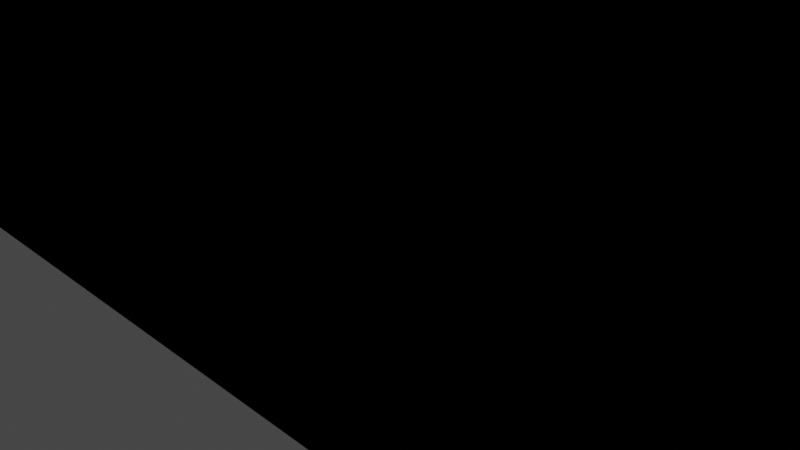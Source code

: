 # Source: Building_2.blend  (saved by Blender 3.2.14; exported with 4.5.12 LTS)
import bpy
from mathutils import Matrix  # noqa: F401  (used for matrix-valued properties, if any)

bpy.ops.wm.read_factory_settings(use_empty=True)
scene = bpy.context.scene
scene.name = 'Scene'

# ---- collections
col_collection = bpy.data.collections.new('Collection'); scene.collection.children.link(col_collection)

# ---- materials (node trees are filled in below, after node groups)
mat_material = bpy.data.materials.new('Material')
mat_material.alpha_threshold = 0.0
mat_material.use_transparent_shadow = False
mat_material.line_color = (0.0, 0.0, 0.0, 1.0)
mat_material_004 = bpy.data.materials.new('Material.004')
mat_material_004.use_transparent_shadow = False
mat_material_002 = bpy.data.materials.new('Material.002')
mat_material_002.use_transparent_shadow = False
mat_material_006 = bpy.data.materials.new('Material.006')
mat_material_006.use_transparent_shadow = False
mat_material_001 = bpy.data.materials.new('Material.001')
mat_material_001.use_transparent_shadow = False
mat_material_005 = bpy.data.materials.new('Material.005')
mat_material_005.use_transparent_shadow = False
mat_material_007 = bpy.data.materials.new('Material.007')
mat_material_007.use_transparent_shadow = False
mat_material_010 = bpy.data.materials.new('Material.010')
mat_material_010.use_transparent_shadow = False
mat_material_011 = bpy.data.materials.new('Material.011')
mat_material_011.use_transparent_shadow = False
mat_material_012 = bpy.data.materials.new('Material.012')
mat_material_012.use_transparent_shadow = False
mat_material_003 = bpy.data.materials.new('Material.003')
mat_material_003.use_transparent_shadow = False
mat_material_008 = bpy.data.materials.new('Material.008')
mat_material_008.use_transparent_shadow = False
mat_material_009 = bpy.data.materials.new('Material.009')
mat_material_009.use_transparent_shadow = False

# ---- material node trees
mat_material.use_nodes = True; mat_material.node_tree.nodes.clear()
_N = mat_material.node_tree.nodes; _L = mat_material.node_tree.links
n0 = _N.new('ShaderNodeOutputMaterial'); n0.name = 'Material Output'; n0.location = (300, 300)
n1 = _N.new('ShaderNodeBsdfPrincipled'); n1.name = 'Principled BSDF'; n1.location = (10, 300)
n1.distribution = 'GGX'
n1.subsurface_method = 'RANDOM_WALK_SKIN'
n1.inputs[0].default_value = (0.1356, 0.1356, 0.1356, 1.0)
n1.inputs[2].default_value = 0.4
n1.inputs[3].default_value = 1.45
n1.inputs[27].default_value = (0.0, 0.0, 0.0, 1.0)
n1.inputs[28].default_value = 1.0
_L.new(n1.outputs[0], n0.inputs[0])
n0.is_active_output = True
mat_material_004.use_nodes = True; mat_material_004.node_tree.nodes.clear()
_N = mat_material_004.node_tree.nodes; _L = mat_material_004.node_tree.links
n0 = _N.new('ShaderNodeBsdfPrincipled'); n0.name = 'Principled BSDF'; n0.location = (10, 300)
n0.distribution = 'GGX'
n0.subsurface_method = 'RANDOM_WALK_SKIN'
n0.inputs[0].default_value = (0.4125, 0.7379, 1.0, 1.0)
n0.inputs[3].default_value = 1.45
n0.inputs[27].default_value = (0.0, 0.0, 0.0, 1.0)
n0.inputs[28].default_value = 1.0
n1 = _N.new('ShaderNodeOutputMaterial'); n1.name = 'Material Output'; n1.location = (300, 300)
_L.new(n0.outputs[0], n1.inputs[0])
n1.is_active_output = True
mat_material_002.use_nodes = True; mat_material_002.node_tree.nodes.clear()
_N = mat_material_002.node_tree.nodes; _L = mat_material_002.node_tree.links
n0 = _N.new('ShaderNodeBsdfPrincipled'); n0.name = 'Principled BSDF'; n0.location = (10, 300)
n0.distribution = 'GGX'
n0.subsurface_method = 'RANDOM_WALK_SKIN'
n0.inputs[0].default_value = (0.4125, 0.7379, 1.0, 1.0)
n0.inputs[3].default_value = 1.45
n0.inputs[27].default_value = (0.0, 0.0, 0.0, 1.0)
n0.inputs[28].default_value = 1.0
n1 = _N.new('ShaderNodeOutputMaterial'); n1.name = 'Material Output'; n1.location = (300, 300)
_L.new(n0.outputs[0], n1.inputs[0])
n1.is_active_output = True
mat_material_006.use_nodes = True; mat_material_006.node_tree.nodes.clear()
_N = mat_material_006.node_tree.nodes; _L = mat_material_006.node_tree.links
n0 = _N.new('ShaderNodeBsdfPrincipled'); n0.name = 'Principled BSDF'; n0.location = (10, 300)
n0.distribution = 'GGX'
n0.subsurface_method = 'RANDOM_WALK_SKIN'
n0.inputs[0].default_value = (0.4125, 0.7379, 1.0, 1.0)
n0.inputs[3].default_value = 1.45
n0.inputs[27].default_value = (0.0, 0.0, 0.0, 1.0)
n0.inputs[28].default_value = 1.0
n1 = _N.new('ShaderNodeOutputMaterial'); n1.name = 'Material Output'; n1.location = (300, 300)
_L.new(n0.outputs[0], n1.inputs[0])
n1.is_active_output = True
mat_material_001.use_nodes = True; mat_material_001.node_tree.nodes.clear()
_N = mat_material_001.node_tree.nodes; _L = mat_material_001.node_tree.links
n0 = _N.new('ShaderNodeBsdfPrincipled'); n0.name = 'Principled BSDF'; n0.location = (10, 300)
n0.distribution = 'GGX'
n0.subsurface_method = 'RANDOM_WALK_SKIN'
n0.inputs[0].default_value = (0.4125, 0.7379, 1.0, 1.0)
n0.inputs[3].default_value = 1.45
n0.inputs[27].default_value = (0.0, 0.0, 0.0, 1.0)
n0.inputs[28].default_value = 1.0
n1 = _N.new('ShaderNodeOutputMaterial'); n1.name = 'Material Output'; n1.location = (300, 300)
_L.new(n0.outputs[0], n1.inputs[0])
n1.is_active_output = True
mat_material_005.use_nodes = True; mat_material_005.node_tree.nodes.clear()
_N = mat_material_005.node_tree.nodes; _L = mat_material_005.node_tree.links
n0 = _N.new('ShaderNodeBsdfPrincipled'); n0.name = 'Principled BSDF'; n0.location = (10, 300)
n0.distribution = 'GGX'
n0.subsurface_method = 'RANDOM_WALK_SKIN'
n0.inputs[0].default_value = (0.4125, 0.7379, 1.0, 1.0)
n0.inputs[3].default_value = 1.45
n0.inputs[27].default_value = (0.0, 0.0, 0.0, 1.0)
n0.inputs[28].default_value = 1.0
n1 = _N.new('ShaderNodeOutputMaterial'); n1.name = 'Material Output'; n1.location = (300, 300)
_L.new(n0.outputs[0], n1.inputs[0])
n1.is_active_output = True
mat_material_007.use_nodes = True; mat_material_007.node_tree.nodes.clear()
_N = mat_material_007.node_tree.nodes; _L = mat_material_007.node_tree.links
n0 = _N.new('ShaderNodeBsdfPrincipled'); n0.name = 'Principled BSDF'; n0.location = (10, 300)
n0.distribution = 'GGX'
n0.subsurface_method = 'RANDOM_WALK_SKIN'
n0.inputs[0].default_value = (0.4125, 0.7379, 1.0, 1.0)
n0.inputs[3].default_value = 1.45
n0.inputs[27].default_value = (0.0, 0.0, 0.0, 1.0)
n0.inputs[28].default_value = 1.0
n1 = _N.new('ShaderNodeOutputMaterial'); n1.name = 'Material Output'; n1.location = (300, 300)
_L.new(n0.outputs[0], n1.inputs[0])
n1.is_active_output = True
mat_material_010.use_nodes = True; mat_material_010.node_tree.nodes.clear()
_N = mat_material_010.node_tree.nodes; _L = mat_material_010.node_tree.links
n0 = _N.new('ShaderNodeBsdfPrincipled'); n0.name = 'Principled BSDF'; n0.location = (10, 300)
n0.distribution = 'GGX'
n0.subsurface_method = 'RANDOM_WALK_SKIN'
n0.inputs[0].default_value = (0.4125, 0.7379, 1.0, 1.0)
n0.inputs[3].default_value = 1.45
n0.inputs[27].default_value = (0.0, 0.0, 0.0, 1.0)
n0.inputs[28].default_value = 1.0
n1 = _N.new('ShaderNodeOutputMaterial'); n1.name = 'Material Output'; n1.location = (300, 300)
_L.new(n0.outputs[0], n1.inputs[0])
n1.is_active_output = True
mat_material_011.use_nodes = True; mat_material_011.node_tree.nodes.clear()
_N = mat_material_011.node_tree.nodes; _L = mat_material_011.node_tree.links
n0 = _N.new('ShaderNodeBsdfPrincipled'); n0.name = 'Principled BSDF'; n0.location = (10, 300)
n0.distribution = 'GGX'
n0.subsurface_method = 'RANDOM_WALK_SKIN'
n0.inputs[0].default_value = (0.4125, 0.7379, 1.0, 1.0)
n0.inputs[3].default_value = 1.45
n0.inputs[27].default_value = (0.0, 0.0, 0.0, 1.0)
n0.inputs[28].default_value = 1.0
n1 = _N.new('ShaderNodeOutputMaterial'); n1.name = 'Material Output'; n1.location = (300, 300)
_L.new(n0.outputs[0], n1.inputs[0])
n1.is_active_output = True
mat_material_012.use_nodes = True; mat_material_012.node_tree.nodes.clear()
_N = mat_material_012.node_tree.nodes; _L = mat_material_012.node_tree.links
n0 = _N.new('ShaderNodeBsdfPrincipled'); n0.name = 'Principled BSDF'; n0.location = (10, 300)
n0.distribution = 'GGX'
n0.subsurface_method = 'RANDOM_WALK_SKIN'
n0.inputs[0].default_value = (0.2883, 0.5122, 0.6921, 1.0)
n0.inputs[3].default_value = 1.45
n0.inputs[27].default_value = (0.0, 0.0, 0.0, 1.0)
n0.inputs[28].default_value = 1.0
n1 = _N.new('ShaderNodeOutputMaterial'); n1.name = 'Material Output'; n1.location = (300, 300)
_L.new(n0.outputs[0], n1.inputs[0])
n1.is_active_output = True
mat_material_003.use_nodes = True; mat_material_003.node_tree.nodes.clear()
_N = mat_material_003.node_tree.nodes; _L = mat_material_003.node_tree.links
n0 = _N.new('ShaderNodeBsdfPrincipled'); n0.name = 'Principled BSDF'; n0.location = (10, 300)
n0.distribution = 'GGX'
n0.subsurface_method = 'RANDOM_WALK_SKIN'
n0.inputs[0].default_value = (0.4125, 0.7379, 1.0, 1.0)
n0.inputs[3].default_value = 1.45
n0.inputs[27].default_value = (0.0, 0.0, 0.0, 1.0)
n0.inputs[28].default_value = 1.0
n1 = _N.new('ShaderNodeOutputMaterial'); n1.name = 'Material Output'; n1.location = (300, 300)
_L.new(n0.outputs[0], n1.inputs[0])
n1.is_active_output = True
mat_material_008.use_nodes = True; mat_material_008.node_tree.nodes.clear()
_N = mat_material_008.node_tree.nodes; _L = mat_material_008.node_tree.links
n0 = _N.new('ShaderNodeBsdfPrincipled'); n0.name = 'Principled BSDF'; n0.location = (10, 300)
n0.distribution = 'GGX'
n0.subsurface_method = 'RANDOM_WALK_SKIN'
n0.inputs[0].default_value = (0.4125, 0.7379, 1.0, 1.0)
n0.inputs[3].default_value = 1.45
n0.inputs[27].default_value = (0.0, 0.0, 0.0, 1.0)
n0.inputs[28].default_value = 1.0
n1 = _N.new('ShaderNodeOutputMaterial'); n1.name = 'Material Output'; n1.location = (300, 300)
_L.new(n0.outputs[0], n1.inputs[0])
n1.is_active_output = True
mat_material_009.use_nodes = True; mat_material_009.node_tree.nodes.clear()
_N = mat_material_009.node_tree.nodes; _L = mat_material_009.node_tree.links
n0 = _N.new('ShaderNodeOutputMaterial'); n0.name = 'Material Output'; n0.location = (300, 300)
n1 = _N.new('ShaderNodeBsdfPrincipled'); n1.name = 'Principled BSDF'; n1.location = (10, 300)
n1.distribution = 'GGX'
n1.subsurface_method = 'RANDOM_WALK_SKIN'
n1.inputs[0].default_value = (0.4125, 0.7379, 1.0, 1.0)
n1.inputs[3].default_value = 1.45
n1.inputs[27].default_value = (0.0, 0.0, 0.0, 1.0)
n1.inputs[28].default_value = 1.0
_L.new(n1.outputs[0], n0.inputs[0])
n0.is_active_output = True

# ---- world
world_world = bpy.data.worlds.new('World'); scene.world = world_world
world_world.use_nodes = True; world_world.node_tree.nodes.clear()
_N = world_world.node_tree.nodes; _L = world_world.node_tree.links
n0 = _N.new('ShaderNodeOutputWorld'); n0.name = 'World Output'; n0.location = (300, 300)
n1 = _N.new('ShaderNodeBackground'); n1.name = 'Background'; n1.location = (10, 300)
n1.inputs[0].default_value = (0.05088, 0.05088, 0.05088, 1.0)
_L.new(n1.outputs[0], n0.inputs[0])
n0.is_active_output = True
world_world.color = (0.05088, 0.05088, 0.05088)
world_world.use_sun_shadow = False
world_world.sun_shadow_jitter_overblur = 0.0

# ---- cameras
cam_camera = bpy.data.cameras.new('Camera')
cam_camera.clip_end = 100.0
cam_camera.ortho_scale = 7.314

# ---- lights
light_light = bpy.data.lights.new('Light', 'POINT')
light_light.transmission_factor = 0.0
light_light.energy = 1000.0
light_light.shadow_soft_size = 0.1
light_light.shadow_maximum_resolution = 0.006
light_light.use_absolute_resolution = True

# ---- meshes
me_cube = bpy.data.meshes.new('Cube')
me_cube.from_pydata([(34.02, 53.06, 54.33), (34.02, 53.06, -1.699), (34.02, -1.699, 54.33), (34.02, -1.699, -1.699), (-11.56, 53.06, 54.33), (-11.56, 53.06, -1.699), (-11.56, -1.699, 54.33), (-11.56, -1.699, -1.699)], [], [(0, 4, 6, 2), (3, 2, 6, 7), (7, 6, 4, 5), (5, 1, 3, 7), (1, 0, 2, 3), (5, 4, 0, 1)])
_uv = me_cube.uv_layers.new(name='UVMap')
_uv.uv.foreach_set('vector', [0.625, 0.5, 0.875, 0.5, 0.875, 0.75, 0.625, 0.75, 0.375, 0.75, 0.625, 0.75, 0.625, 1.0, 0.375, 1.0, 0.375, 0.0, 0.625, 0.0, 0.625, 0.25, 0.375, 0.25, 0.125, 0.5, 0.375, 0.5, 0.375, 0.75, 0.125, 0.75, 0.375, 0.5, 0.625, 0.5, 0.625, 0.75, 0.375, 0.75, 0.375, 0.25, 0.625, 0.25, 0.625, 0.5, 0.375, 0.5])
me_cube.materials.append(mat_material)
me_cube.use_mirror_vertex_groups = False
me_cube.update()
me_cube_001 = bpy.data.meshes.new('Cube.001')
me_cube_001.from_pydata([(-9.344, 20.06, -1.0), (-9.344, 20.06, 15.16), (-9.344, 30.89, -1.0), (-9.344, 31.15, 14.9), (-7.344, 20.06, -1.0), (-7.344, 20.06, 14.9), (-7.344, 30.89, -1.0), (-7.344, 30.89, 14.9)], [], [(0, 1, 3, 2), (2, 3, 7, 6), (6, 7, 5, 4), (4, 5, 1, 0), (2, 6, 4, 0), (7, 3, 1, 5)])
_uv = me_cube_001.uv_layers.new(name='UVMap')
_uv.uv.foreach_set('vector', [0.375, 0.0, 0.625, 0.0, 0.625, 0.25, 0.375, 0.25, 0.375, 0.25, 0.625, 0.25, 0.625, 0.5, 0.375, 0.5, 0.375, 0.5, 0.625, 0.5, 0.625, 0.75, 0.375, 0.75, 0.375, 0.75, 0.625, 0.75, 0.625, 1.0, 0.375, 1.0, 0.125, 0.5, 0.375, 0.5, 0.375, 0.75, 0.125, 0.75, 0.625, 0.5, 0.875, 0.5, 0.875, 0.75, 0.625, 0.75])
me_cube_001.update()
me_cube_002 = bpy.data.meshes.new('Cube.002')
me_cube_002.from_pydata([(-1.0, -1.0, -10.91), (-1.0, -1.0, 1.0), (-1.0, 11.43, -10.91), (-1.0, 11.43, 1.0), (1.0, -1.0, -10.91), (1.0, -1.0, 1.0), (1.0, 11.43, -10.91), (1.0, 11.43, 1.0)], [], [(0, 1, 3, 2), (2, 3, 7, 6), (6, 7, 5, 4), (4, 5, 1, 0), (2, 6, 4, 0), (7, 3, 1, 5)])
_uv = me_cube_002.uv_layers.new(name='UVMap')
_uv.uv.foreach_set('vector', [0.375, 0.0, 0.625, 0.0, 0.625, 0.25, 0.375, 0.25, 0.375, 0.25, 0.625, 0.25, 0.625, 0.5, 0.375, 0.5, 0.375, 0.5, 0.625, 0.5, 0.625, 0.75, 0.375, 0.75, 0.375, 0.75, 0.625, 0.75, 0.625, 1.0, 0.375, 1.0, 0.125, 0.5, 0.375, 0.5, 0.375, 0.75, 0.125, 0.75, 0.625, 0.5, 0.875, 0.5, 0.875, 0.75, 0.625, 0.75])
me_cube_002.materials.append(mat_material_004)
me_cube_002.update()
me_cube_003 = bpy.data.meshes.new('Cube.003')
me_cube_003.from_pydata([(-1.0, -1.0, -10.91), (-1.0, -1.0, 1.0), (-1.0, 11.43, -10.91), (-1.0, 11.43, 1.0), (1.0, -1.0, -10.91), (1.0, -1.0, 1.0), (1.0, 11.43, -10.91), (1.0, 11.43, 1.0)], [], [(0, 1, 3, 2), (2, 3, 7, 6), (6, 7, 5, 4), (4, 5, 1, 0), (2, 6, 4, 0), (7, 3, 1, 5)])
_uv = me_cube_003.uv_layers.new(name='UVMap')
_uv.uv.foreach_set('vector', [0.375, 0.0, 0.625, 0.0, 0.625, 0.25, 0.375, 0.25, 0.375, 0.25, 0.625, 0.25, 0.625, 0.5, 0.375, 0.5, 0.375, 0.5, 0.625, 0.5, 0.625, 0.75, 0.375, 0.75, 0.375, 0.75, 0.625, 0.75, 0.625, 1.0, 0.375, 1.0, 0.125, 0.5, 0.375, 0.5, 0.375, 0.75, 0.125, 0.75, 0.625, 0.5, 0.875, 0.5, 0.875, 0.75, 0.625, 0.75])
me_cube_003.materials.append(mat_material_002)
me_cube_003.update()
me_cube_004 = bpy.data.meshes.new('Cube.004')
me_cube_004.from_pydata([(-1.0, -1.0, -10.91), (-1.0, -1.0, 1.0), (-1.0, 11.43, -10.91), (-1.0, 11.43, 1.0), (1.0, -1.0, -10.91), (1.0, -1.0, 1.0), (1.0, 11.43, -10.91), (1.0, 11.43, 1.0)], [], [(0, 1, 3, 2), (2, 3, 7, 6), (6, 7, 5, 4), (4, 5, 1, 0), (2, 6, 4, 0), (7, 3, 1, 5)])
_uv = me_cube_004.uv_layers.new(name='UVMap')
_uv.uv.foreach_set('vector', [0.375, 0.0, 0.625, 0.0, 0.625, 0.25, 0.375, 0.25, 0.375, 0.25, 0.625, 0.25, 0.625, 0.5, 0.375, 0.5, 0.375, 0.5, 0.625, 0.5, 0.625, 0.75, 0.375, 0.75, 0.375, 0.75, 0.625, 0.75, 0.625, 1.0, 0.375, 1.0, 0.125, 0.5, 0.375, 0.5, 0.375, 0.75, 0.125, 0.75, 0.625, 0.5, 0.875, 0.5, 0.875, 0.75, 0.625, 0.75])
me_cube_004.materials.append(mat_material_006)
me_cube_004.update()
me_cube_005 = bpy.data.meshes.new('Cube.005')
me_cube_005.from_pydata([(-1.0, -1.0, -10.91), (-1.0, -1.0, 1.0), (-1.0, 11.43, -10.91), (-1.0, 11.43, 1.0), (1.0, -1.0, -10.91), (1.0, -1.0, 1.0), (1.0, 11.43, -10.91), (1.0, 11.43, 1.0)], [], [(0, 1, 3, 2), (2, 3, 7, 6), (6, 7, 5, 4), (4, 5, 1, 0), (2, 6, 4, 0), (7, 3, 1, 5)])
_uv = me_cube_005.uv_layers.new(name='UVMap')
_uv.uv.foreach_set('vector', [0.375, 0.0, 0.625, 0.0, 0.625, 0.25, 0.375, 0.25, 0.375, 0.25, 0.625, 0.25, 0.625, 0.5, 0.375, 0.5, 0.375, 0.5, 0.625, 0.5, 0.625, 0.75, 0.375, 0.75, 0.375, 0.75, 0.625, 0.75, 0.625, 1.0, 0.375, 1.0, 0.125, 0.5, 0.375, 0.5, 0.375, 0.75, 0.125, 0.75, 0.625, 0.5, 0.875, 0.5, 0.875, 0.75, 0.625, 0.75])
me_cube_005.materials.append(mat_material_001)
me_cube_005.update()
me_cube_006 = bpy.data.meshes.new('Cube.006')
me_cube_006.from_pydata([(-1.0, -1.0, -10.91), (-1.0, -1.0, 1.0), (-1.0, 11.43, -10.91), (-1.0, 11.43, 1.0), (1.0, -1.0, -10.91), (1.0, -1.0, 1.0), (1.0, 11.43, -10.91), (1.0, 11.43, 1.0)], [], [(0, 1, 3, 2), (2, 3, 7, 6), (6, 7, 5, 4), (4, 5, 1, 0), (2, 6, 4, 0), (7, 3, 1, 5)])
_uv = me_cube_006.uv_layers.new(name='UVMap')
_uv.uv.foreach_set('vector', [0.375, 0.0, 0.625, 0.0, 0.625, 0.25, 0.375, 0.25, 0.375, 0.25, 0.625, 0.25, 0.625, 0.5, 0.375, 0.5, 0.375, 0.5, 0.625, 0.5, 0.625, 0.75, 0.375, 0.75, 0.375, 0.75, 0.625, 0.75, 0.625, 1.0, 0.375, 1.0, 0.125, 0.5, 0.375, 0.5, 0.375, 0.75, 0.125, 0.75, 0.625, 0.5, 0.875, 0.5, 0.875, 0.75, 0.625, 0.75])
me_cube_006.materials.append(mat_material_005)
me_cube_006.update()
me_cube_007 = bpy.data.meshes.new('Cube.007')
me_cube_007.from_pydata([(-1.0, -1.0, -10.91), (-1.0, -1.0, 1.0), (-1.0, 11.43, -10.91), (-1.0, 11.43, 1.0), (1.0, -1.0, -10.91), (1.0, -1.0, 1.0), (1.0, 11.43, -10.91), (1.0, 11.43, 1.0)], [], [(0, 1, 3, 2), (2, 3, 7, 6), (6, 7, 5, 4), (4, 5, 1, 0), (2, 6, 4, 0), (7, 3, 1, 5)])
_uv = me_cube_007.uv_layers.new(name='UVMap')
_uv.uv.foreach_set('vector', [0.375, 0.0, 0.625, 0.0, 0.625, 0.25, 0.375, 0.25, 0.375, 0.25, 0.625, 0.25, 0.625, 0.5, 0.375, 0.5, 0.375, 0.5, 0.625, 0.5, 0.625, 0.75, 0.375, 0.75, 0.375, 0.75, 0.625, 0.75, 0.625, 1.0, 0.375, 1.0, 0.125, 0.5, 0.375, 0.5, 0.375, 0.75, 0.125, 0.75, 0.625, 0.5, 0.875, 0.5, 0.875, 0.75, 0.625, 0.75])
me_cube_007.materials.append(mat_material_007)
me_cube_007.update()
me_cube_008 = bpy.data.meshes.new('Cube.008')
me_cube_008.from_pydata([(-9.344, 20.06, -1.0), (-9.344, 20.06, 15.16), (-9.344, 30.89, -1.0), (-9.344, 31.15, 14.9), (-7.344, 20.06, -1.0), (-7.344, 20.06, 14.9), (-7.344, 30.89, -1.0), (-7.344, 30.89, 14.9)], [], [(0, 1, 3, 2), (2, 3, 7, 6), (6, 7, 5, 4), (4, 5, 1, 0), (2, 6, 4, 0), (7, 3, 1, 5)])
_uv = me_cube_008.uv_layers.new(name='UVMap')
_uv.uv.foreach_set('vector', [0.375, 0.0, 0.625, 0.0, 0.625, 0.25, 0.375, 0.25, 0.375, 0.25, 0.625, 0.25, 0.625, 0.5, 0.375, 0.5, 0.375, 0.5, 0.625, 0.5, 0.625, 0.75, 0.375, 0.75, 0.375, 0.75, 0.625, 0.75, 0.625, 1.0, 0.375, 1.0, 0.125, 0.5, 0.375, 0.5, 0.375, 0.75, 0.125, 0.75, 0.625, 0.5, 0.875, 0.5, 0.875, 0.75, 0.625, 0.75])
me_cube_008.update()
me_cube_009 = bpy.data.meshes.new('Cube.009')
me_cube_009.from_pydata([(-1.0, -1.0, -10.91), (-1.0, -1.0, 1.0), (-1.0, 11.43, -10.91), (-1.0, 11.43, 1.0), (1.0, -1.0, -10.91), (1.0, -1.0, 1.0), (1.0, 11.43, -10.91), (1.0, 11.43, 1.0)], [], [(0, 1, 3, 2), (2, 3, 7, 6), (6, 7, 5, 4), (4, 5, 1, 0), (2, 6, 4, 0), (7, 3, 1, 5)])
_uv = me_cube_009.uv_layers.new(name='UVMap')
_uv.uv.foreach_set('vector', [0.375, 0.0, 0.625, 0.0, 0.625, 0.25, 0.375, 0.25, 0.375, 0.25, 0.625, 0.25, 0.625, 0.5, 0.375, 0.5, 0.375, 0.5, 0.625, 0.5, 0.625, 0.75, 0.375, 0.75, 0.375, 0.75, 0.625, 0.75, 0.625, 1.0, 0.375, 1.0, 0.125, 0.5, 0.375, 0.5, 0.375, 0.75, 0.125, 0.75, 0.625, 0.5, 0.875, 0.5, 0.875, 0.75, 0.625, 0.75])
me_cube_009.materials.append(mat_material_010)
me_cube_009.update()
me_cube_010 = bpy.data.meshes.new('Cube.010')
me_cube_010.from_pydata([(-1.0, -1.0, -10.91), (-1.0, -1.0, 1.0), (-1.0, 11.43, -10.91), (-1.0, 11.43, 1.0), (1.0, -1.0, -10.91), (1.0, -1.0, 1.0), (1.0, 11.43, -10.91), (1.0, 11.43, 1.0)], [], [(0, 1, 3, 2), (2, 3, 7, 6), (6, 7, 5, 4), (4, 5, 1, 0), (2, 6, 4, 0), (7, 3, 1, 5)])
_uv = me_cube_010.uv_layers.new(name='UVMap')
_uv.uv.foreach_set('vector', [0.375, 0.0, 0.625, 0.0, 0.625, 0.25, 0.375, 0.25, 0.375, 0.25, 0.625, 0.25, 0.625, 0.5, 0.375, 0.5, 0.375, 0.5, 0.625, 0.5, 0.625, 0.75, 0.375, 0.75, 0.375, 0.75, 0.625, 0.75, 0.625, 1.0, 0.375, 1.0, 0.125, 0.5, 0.375, 0.5, 0.375, 0.75, 0.125, 0.75, 0.625, 0.5, 0.875, 0.5, 0.875, 0.75, 0.625, 0.75])
me_cube_010.materials.append(mat_material_011)
me_cube_010.update()
me_cube_011 = bpy.data.meshes.new('Cube.011')
me_cube_011.from_pydata([(-1.0, -1.0, -10.91), (-1.0, -1.0, 1.0), (-1.0, 11.43, -10.91), (-1.0, 11.43, 1.0), (1.0, -1.0, -10.91), (1.0, -1.0, 1.0), (1.0, 11.43, -10.91), (1.0, 11.43, 1.0)], [], [(0, 1, 3, 2), (2, 3, 7, 6), (6, 7, 5, 4), (4, 5, 1, 0), (2, 6, 4, 0), (7, 3, 1, 5)])
_uv = me_cube_011.uv_layers.new(name='UVMap')
_uv.uv.foreach_set('vector', [0.375, 0.0, 0.625, 0.0, 0.625, 0.25, 0.375, 0.25, 0.375, 0.25, 0.625, 0.25, 0.625, 0.5, 0.375, 0.5, 0.375, 0.5, 0.625, 0.5, 0.625, 0.75, 0.375, 0.75, 0.375, 0.75, 0.625, 0.75, 0.625, 1.0, 0.375, 1.0, 0.125, 0.5, 0.375, 0.5, 0.375, 0.75, 0.125, 0.75, 0.625, 0.5, 0.875, 0.5, 0.875, 0.75, 0.625, 0.75])
me_cube_011.materials.append(mat_material_012)
me_cube_011.update()
me_cube_012 = bpy.data.meshes.new('Cube.012')
me_cube_012.from_pydata([(34.02, 53.06, 54.33), (34.02, 53.06, -1.699), (34.02, -1.699, 54.33), (34.02, -1.699, -1.699), (-11.56, 53.06, 54.33), (-11.56, 53.06, -1.699), (-11.56, -1.699, 54.33), (-11.56, -1.699, -1.699)], [], [(0, 4, 6, 2), (3, 2, 6, 7), (7, 6, 4, 5), (5, 1, 3, 7), (1, 0, 2, 3), (5, 4, 0, 1)])
_uv = me_cube_012.uv_layers.new(name='UVMap')
_uv.uv.foreach_set('vector', [0.625, 0.5, 0.875, 0.5, 0.875, 0.75, 0.625, 0.75, 0.375, 0.75, 0.625, 0.75, 0.625, 1.0, 0.375, 1.0, 0.375, 0.0, 0.625, 0.0, 0.625, 0.25, 0.375, 0.25, 0.125, 0.5, 0.375, 0.5, 0.375, 0.75, 0.125, 0.75, 0.375, 0.5, 0.625, 0.5, 0.625, 0.75, 0.375, 0.75, 0.375, 0.25, 0.625, 0.25, 0.625, 0.5, 0.375, 0.5])
me_cube_012.materials.append(mat_material)
me_cube_012.use_mirror_vertex_groups = False
me_cube_012.update()
me_cube_013 = bpy.data.meshes.new('Cube.013')
me_cube_013.from_pydata([(-1.0, -1.0, -10.91), (-1.0, -1.0, 1.0), (-1.0, 11.43, -10.91), (-1.0, 11.43, 1.0), (1.0, -1.0, -10.91), (1.0, -1.0, 1.0), (1.0, 11.43, -10.91), (1.0, 11.43, 1.0)], [], [(0, 1, 3, 2), (2, 3, 7, 6), (6, 7, 5, 4), (4, 5, 1, 0), (2, 6, 4, 0), (7, 3, 1, 5)])
_uv = me_cube_013.uv_layers.new(name='UVMap')
_uv.uv.foreach_set('vector', [0.375, 0.0, 0.625, 0.0, 0.625, 0.25, 0.375, 0.25, 0.375, 0.25, 0.625, 0.25, 0.625, 0.5, 0.375, 0.5, 0.375, 0.5, 0.625, 0.5, 0.625, 0.75, 0.375, 0.75, 0.375, 0.75, 0.625, 0.75, 0.625, 1.0, 0.375, 1.0, 0.125, 0.5, 0.375, 0.5, 0.375, 0.75, 0.125, 0.75, 0.625, 0.5, 0.875, 0.5, 0.875, 0.75, 0.625, 0.75])
me_cube_013.materials.append(mat_material_003)
me_cube_013.update()
me_cube_014 = bpy.data.meshes.new('Cube.014')
me_cube_014.from_pydata([(-1.0, -1.0, -10.91), (-1.0, -1.0, 1.0), (-1.0, 11.43, -10.91), (-1.0, 11.43, 1.0), (1.0, -1.0, -10.91), (1.0, -1.0, 1.0), (1.0, 11.43, -10.91), (1.0, 11.43, 1.0)], [], [(0, 1, 3, 2), (2, 3, 7, 6), (6, 7, 5, 4), (4, 5, 1, 0), (2, 6, 4, 0), (7, 3, 1, 5)])
_uv = me_cube_014.uv_layers.new(name='UVMap')
_uv.uv.foreach_set('vector', [0.375, 0.0, 0.625, 0.0, 0.625, 0.25, 0.375, 0.25, 0.375, 0.25, 0.625, 0.25, 0.625, 0.5, 0.375, 0.5, 0.375, 0.5, 0.625, 0.5, 0.625, 0.75, 0.375, 0.75, 0.375, 0.75, 0.625, 0.75, 0.625, 1.0, 0.375, 1.0, 0.125, 0.5, 0.375, 0.5, 0.375, 0.75, 0.125, 0.75, 0.625, 0.5, 0.875, 0.5, 0.875, 0.75, 0.625, 0.75])
me_cube_014.materials.append(mat_material_008)
me_cube_014.update()
me_cube_015 = bpy.data.meshes.new('Cube.015')
me_cube_015.from_pydata([(-1.0, -1.0, -10.91), (-1.0, -1.0, 1.0), (-1.0, 11.43, -10.91), (-1.0, 11.43, 1.0), (1.0, -1.0, -10.91), (1.0, -1.0, 1.0), (1.0, 11.43, -10.91), (1.0, 11.43, 1.0)], [], [(0, 1, 3, 2), (2, 3, 7, 6), (6, 7, 5, 4), (4, 5, 1, 0), (2, 6, 4, 0), (7, 3, 1, 5)])
_uv = me_cube_015.uv_layers.new(name='UVMap')
_uv.uv.foreach_set('vector', [0.375, 0.0, 0.625, 0.0, 0.625, 0.25, 0.375, 0.25, 0.375, 0.25, 0.625, 0.25, 0.625, 0.5, 0.375, 0.5, 0.375, 0.5, 0.625, 0.5, 0.625, 0.75, 0.375, 0.75, 0.375, 0.75, 0.625, 0.75, 0.625, 1.0, 0.375, 1.0, 0.125, 0.5, 0.375, 0.5, 0.375, 0.75, 0.125, 0.75, 0.625, 0.5, 0.875, 0.5, 0.875, 0.75, 0.625, 0.75])
me_cube_015.materials.append(mat_material_009)
me_cube_015.update()

# ---- objects
ob_cube = bpy.data.objects.new('Cube', me_cube)
ob_light = bpy.data.objects.new('Light', light_light)
ob_camera = bpy.data.objects.new('Camera', cam_camera)
ob_cube_001 = bpy.data.objects.new('Cube.001', me_cube_001)
ob_cube_002 = bpy.data.objects.new('Cube.002', me_cube_002)
ob_cube_003 = bpy.data.objects.new('Cube.003', me_cube_003)
ob_cube_004 = bpy.data.objects.new('Cube.004', me_cube_004)
ob_cube_005 = bpy.data.objects.new('Cube.005', me_cube_005)
ob_cube_006 = bpy.data.objects.new('Cube.006', me_cube_006)
ob_cube_007 = bpy.data.objects.new('Cube.007', me_cube_007)
ob_cube_008 = bpy.data.objects.new('Cube.008', me_cube_008)
ob_cube_009 = bpy.data.objects.new('Cube.009', me_cube_009)
ob_cube_010 = bpy.data.objects.new('Cube.010', me_cube_010)
ob_cube_011 = bpy.data.objects.new('Cube.011', me_cube_011)
ob_cube_012 = bpy.data.objects.new('Cube.012', me_cube_012)
ob_cube_013 = bpy.data.objects.new('Cube.013', me_cube_013)
ob_cube_014 = bpy.data.objects.new('Cube.014', me_cube_014)
ob_cube_015 = bpy.data.objects.new('Cube.015', me_cube_015)

# ---- transforms, parenting, visibility, modifiers, constraints
ob_cube.location = (0.0, 0.0, 0.0)
ob_cube.lock_rotations_4d = False
ob_cube.empty_display_type = 'ARROWS'
ob_cube.lineart.crease_threshold = 0.0
ob_light.location = (4.076, 1.005, 5.904)
ob_light.rotation_euler = (0.6503, 0.05522, 1.866)
ob_light.lock_rotations_4d = False
ob_light.empty_display_type = 'ARROWS'
ob_light.color = (0.0, 0.0, 0.0, 0.0)
ob_light.lineart.crease_threshold = 0.0
ob_camera.location = (7.359, -6.926, 4.958)
ob_camera.rotation_euler = (1.109, 0.0, 0.8149)
ob_camera.lock_rotations_4d = False
ob_camera.empty_display_type = 'ARROWS'
ob_camera.color = (0.0, 0.0, 0.0, 0.0)
ob_camera.display_type = 'WIRE'
ob_camera.lineart.crease_threshold = 0.0
ob_cube_001.location = (42.21, 0.2749, -0.02295)
ob_cube_002.location = (34.48, 1.527, 29.9)
ob_cube_003.location = (34.68, 18.92, 46.05)
ob_cube_004.location = (34.68, 35.07, 28.93)
ob_cube_005.location = (34.48, 1.527, 46.05)
ob_cube_006.location = (34.68, 18.92, 29.58)
ob_cube_007.location = (32.36, 53.26, 46.05)
ob_cube_007.rotation_euler = (0.0, 0.0, 1.571)
ob_cube_008.location = (37.71, 61.56, -0.02295)
ob_cube_008.rotation_euler = (0.0, 0.0, 1.571)
ob_cube_009.location = (31.17, 52.98, 28.93)
ob_cube_009.rotation_euler = (0.0, 0.0, 1.571)
ob_cube_010.location = (16.02, 54.36, 29.2)
ob_cube_010.rotation_euler = (0.0, 0.0, 1.571)
ob_cube_011.location = (1.93, 54.36, 29.2)
ob_cube_011.rotation_euler = (0.0, 0.0, 1.571)
ob_cube_012.location = (0.0, 0.0, 0.0)
ob_cube_012.lock_rotations_4d = False
ob_cube_012.empty_display_type = 'ARROWS'
ob_cube_012.lineart.crease_threshold = 0.0
ob_cube_013.location = (34.68, 35.07, 46.05)
ob_cube_014.location = (18.03, 53.26, 46.05)
ob_cube_014.rotation_euler = (0.0, 0.0, 1.571)
ob_cube_015.location = (2.0, 53.26, 46.05)
ob_cube_015.rotation_euler = (0.0, 0.0, 1.571)

# ---- collection membership
col_collection.objects.link(ob_cube)
col_collection.objects.link(ob_light)
col_collection.objects.link(ob_camera)
col_collection.objects.link(ob_cube_001)
col_collection.objects.link(ob_cube_002)
col_collection.objects.link(ob_cube_003)
col_collection.objects.link(ob_cube_004)
col_collection.objects.link(ob_cube_005)
col_collection.objects.link(ob_cube_006)
col_collection.objects.link(ob_cube_007)
col_collection.objects.link(ob_cube_008)
col_collection.objects.link(ob_cube_009)
col_collection.objects.link(ob_cube_010)
col_collection.objects.link(ob_cube_011)
col_collection.objects.link(ob_cube_012)
col_collection.objects.link(ob_cube_013)
col_collection.objects.link(ob_cube_014)
col_collection.objects.link(ob_cube_015)

# ---- scene / render settings (as saved in the file)
scene.camera = ob_camera
scene.frame_start = 1; scene.frame_end = 250; scene.frame_set(1)
scene.render.engine = 'BLENDER_EEVEE_NEXT'
scene.cycles.sampling_pattern = 'TABULATED_SOBOL'
scene.cycles.use_light_tree = False
scene.view_settings.view_transform = 'Filmic'
bpy.context.view_layer.update()
